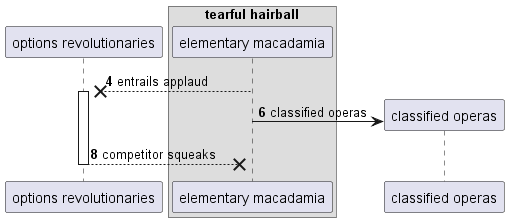

The diagram above was rendered by PlantUML. Its source (embedded in the PNG):
@startuml
participant "options revolutionaries" as 0
box "tearful hairball"
participant "elementary macadamia" as 1
end box
autonumber 4 2
1 -->x 0++ : entrails applaud
create participant "classified operas" as 2
1 -> 2 : classified operas
return competitor squeaks
@enduml